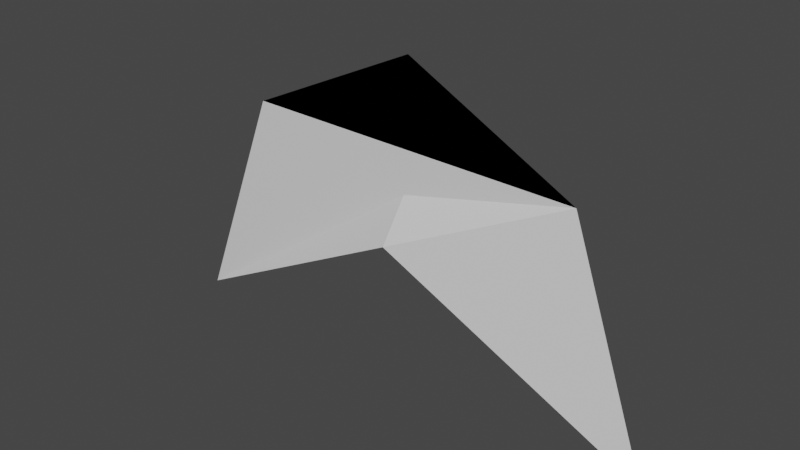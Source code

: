 # Source: swipe.blend  (saved by Blender 2.81.16; exported with 4.5.12 LTS)
import bpy
from mathutils import Matrix  # noqa: F401  (used for matrix-valued properties, if any)

bpy.ops.wm.read_factory_settings(use_empty=True)
scene = bpy.context.scene
scene.name = 'Scene'

# ---- collections
col_collection = bpy.data.collections.new('Collection'); scene.collection.children.link(col_collection)

# ---- materials (node trees are filled in below, after node groups)
mat_material = bpy.data.materials.new('Material')
mat_material.alpha_threshold = 0.0
mat_material.use_transparent_shadow = False
mat_material.line_color = (0.0, 0.0, 0.0, 1.0)

# ---- material node trees
mat_material.use_nodes = True; mat_material.node_tree.nodes.clear()
_N = mat_material.node_tree.nodes; _L = mat_material.node_tree.links
n0 = _N.new('ShaderNodeOutputMaterial'); n0.name = 'Material Output'; n0.location = (300, 300)
n1 = _N.new('ShaderNodeBsdfPrincipled'); n1.name = 'Principled BSDF'; n1.location = (10, 300)
n1.distribution = 'GGX'
n1.subsurface_method = 'BURLEY'
n1.inputs[2].default_value = 0.4
n1.inputs[3].default_value = 1.45
n1.inputs[27].default_value = (0.0, 0.0, 0.0, 1.0)
n1.inputs[28].default_value = 1.0
_L.new(n1.outputs[0], n0.inputs[0])
n0.is_active_output = True

# ---- world
world_world = bpy.data.worlds.new('World'); scene.world = world_world
world_world.use_nodes = True; world_world.node_tree.nodes.clear()
_N = world_world.node_tree.nodes; _L = world_world.node_tree.links
n0 = _N.new('ShaderNodeOutputWorld'); n0.name = 'World Output'; n0.location = (300, 300)
n1 = _N.new('ShaderNodeBackground'); n1.name = 'Background'; n1.location = (10, 300)
n1.inputs[0].default_value = (0.05088, 0.05088, 0.05088, 1.0)
_L.new(n1.outputs[0], n0.inputs[0])
n0.is_active_output = True
world_world.color = (0.05088, 0.05088, 0.05088)
world_world.use_sun_shadow = False
world_world.sun_shadow_jitter_overblur = 0.0

# ---- meshes
me_cube = bpy.data.meshes.new('Cube')
me_cube.from_pydata([(0.8175, 0.01287, -0.6384), (-0.1659, 0.01287, 0.1043), (-0.1742, -0.08876, -0.0584), (-0.1742, 0.1145, -0.0584), (-0.1494, 0.01287, 0.606), (-0.8356, 0.01287, 0.2813), (-1.182, 0.01287, -0.6053), (0.5037, 0.01287, 0.2647), (-0.1659, 0.01287, 0.1043)], [], [(0, 7, 1, 5, 6, 2), (3, 2, 6), (1, 7, 8, 5), (4, 7, 0, 3, 6, 5), (0, 2, 3), (7, 4, 5, 8)])
_uv = me_cube.uv_layers.new(name='UVMap')
_uv.uv.foreach_set('vector', [0.625, 0.5, 0.75, 0.5, 0.8125, 0.5625, 0.875, 0.625, 0.875, 0.75, 0.625, 0.75, 0.375, 0.75, 0.625, 0.75, 0.375, 1.0, 0.8125, 0.5625, 0.75, 0.5, 0.8125, 0.5625, 0.875, 0.625, 0.125, 0.5, 0.25, 0.5, 0.375, 0.5, 0.375, 0.75, 0.125, 0.75, 0.125, 0.625, 0.625, 0.5, 0.625, 0.75, 0.375, 0.75, 0.75, 0.5, 0.875, 0.5, 0.875, 0.625, 0.8125, 0.5625])
_ca = me_cube.color_attributes.new('Col', 'BYTE_COLOR', 'CORNER')
_ca.data.foreach_set('color', [1.0, 1.0, 1.0, 1.0, 1.0, 1.0, 1.0, 1.0, 1.0, 1.0, 1.0, 1.0, 1.0, 1.0, 1.0, 1.0, 1.0, 1.0, 1.0, 1.0, 1.0, 1.0, 1.0, 1.0, 1.0, 1.0, 1.0, 1.0, 1.0, 1.0, 1.0, 1.0, 1.0, 1.0, 1.0, 1.0, 1.0, 1.0, 1.0, 1.0, 1.0, 1.0, 1.0, 1.0, 1.0, 1.0, 1.0, 1.0, 1.0, 1.0, 1.0, 1.0, 1.0, 1.0, 1.0, 1.0, 1.0, 1.0, 1.0, 1.0, 1.0, 1.0, 1.0, 1.0, 1.0, 1.0, 1.0, 1.0, 1.0, 1.0, 1.0, 1.0, 1.0, 1.0, 1.0, 1.0, 1.0, 1.0, 1.0, 1.0, 1.0, 1.0, 1.0, 1.0, 1.0, 1.0, 1.0, 1.0, 1.0, 1.0, 1.0, 1.0, 1.0, 1.0, 1.0, 1.0, 1.0, 1.0, 1.0, 1.0, 1.0, 1.0, 1.0, 1.0])
me_cube.materials.append(mat_material)
me_cube.use_remesh_preserve_volume = False
me_cube.use_remesh_preserve_attributes = False
me_cube.use_mirror_vertex_groups = False
me_cube.update()

# ---- objects
ob_cube = bpy.data.objects.new('Cube', me_cube)

# ---- transforms, parenting, visibility, modifiers, constraints
ob_cube.location = (0.0, 0.0, 0.0)
ob_cube.lock_rotations_4d = False
ob_cube.empty_display_type = 'ARROWS'
ob_cube.lineart.crease_threshold = 0.0

# ---- collection membership
col_collection.objects.link(ob_cube)

# ---- scene / render settings (as saved in the file)
scene.frame_start = 1; scene.frame_end = 250; scene.frame_set(1)
scene.render.engine = 'BLENDER_EEVEE_NEXT'
scene.cycles.use_denoising = False
scene.cycles.samples = 128
scene.cycles.sampling_pattern = 'TABULATED_SOBOL'
scene.cycles.use_adaptive_sampling = False
scene.cycles.use_light_tree = False
scene.view_settings.view_transform = 'Filmic'
bpy.context.view_layer.update()

# ---- added for rendering (the .blend has no active camera and no usable light): camera, sun
cam_auto = bpy.data.cameras.new('AutoCamera')
cam_auto.lens = 50.0
cam_auto.sensor_width = 36.0
cam_auto.clip_end = 1000.0
ob_auto_camera = bpy.data.objects.new('AutoCamera', cam_auto)
scene.collection.objects.link(ob_auto_camera)
ob_auto_camera.location = (2.005, -2.61212, 1.73379)
ob_auto_camera.rotation_euler = (1.09748, -7.21219e-08, 0.694738)
scene.camera = ob_auto_camera
light_auto_sun = bpy.data.lights.new('AutoSun', 'SUN')
light_auto_sun.energy = 3.0
light_auto_sun.angle = 0.0523599
ob_auto_sun = bpy.data.objects.new('AutoSun', light_auto_sun)
scene.collection.objects.link(ob_auto_sun)
ob_auto_sun.rotation_euler = (0.872665, 0.174533, 0.523599)
bpy.context.view_layer.update()
